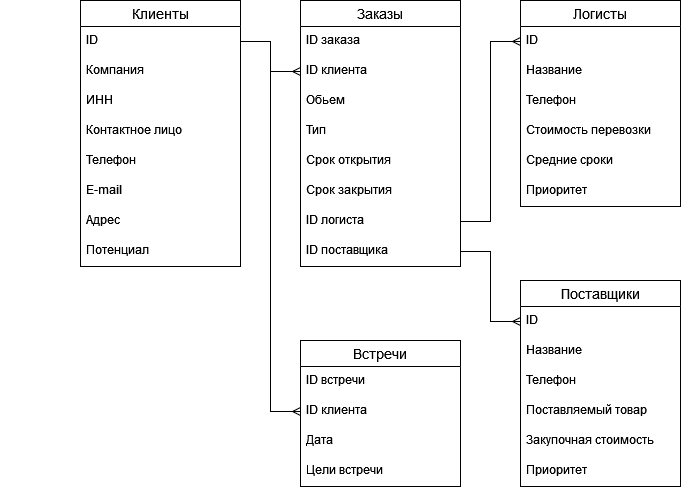

The diagram above was exported from draw.io. Its source (the exported page's mxGraphModel, read from the mxfile embedded in the PNG):
<mxGraphModel dx="1038" dy="556" grid="1" gridSize="10" guides="1" tooltips="1" connect="1" arrows="1" fold="1" page="1" pageScale="1" pageWidth="827" pageHeight="1169" math="0" shadow="0">
  <root>
    <mxCell id="0" />
    <mxCell id="1" parent="0" />
    <mxCell id="fOQKGYfAj3J2FechNDyn-60" value="" style="shape=partialRectangle;connectable=0;fillColor=none;top=0;left=0;bottom=0;right=0;editable=1;overflow=hidden;" vertex="1" parent="1">
      <mxGeometry x="40" y="190" width="30" height="30" as="geometry">
        <mxRectangle width="30" height="30" as="alternateBounds" />
      </mxGeometry>
    </mxCell>
    <mxCell id="fOQKGYfAj3J2FechNDyn-61" value="" style="shape=partialRectangle;connectable=0;fillColor=none;top=0;left=0;bottom=0;right=0;editable=1;overflow=hidden;" vertex="1" parent="1">
      <mxGeometry x="40" y="200" width="30" height="30" as="geometry">
        <mxRectangle width="30" height="30" as="alternateBounds" />
      </mxGeometry>
    </mxCell>
    <mxCell id="fOQKGYfAj3J2FechNDyn-62" value="" style="shape=partialRectangle;connectable=0;fillColor=none;top=0;left=0;bottom=0;right=0;editable=1;overflow=hidden;strokeColor=default;" vertex="1" parent="1">
      <mxGeometry x="40" y="310" width="30" height="30" as="geometry">
        <mxRectangle width="30" height="30" as="alternateBounds" />
      </mxGeometry>
    </mxCell>
    <mxCell id="fOQKGYfAj3J2FechNDyn-72" value="Клиенты" style="swimlane;fontStyle=0;childLayout=stackLayout;horizontal=1;startSize=26;horizontalStack=0;resizeParent=1;resizeParentMax=0;resizeLast=0;collapsible=1;marginBottom=0;align=center;fontSize=14;strokeColor=default;" vertex="1" parent="1">
      <mxGeometry x="120" y="40" width="160" height="266" as="geometry" />
    </mxCell>
    <mxCell id="fOQKGYfAj3J2FechNDyn-73" value="ID" style="text;strokeColor=none;fillColor=none;spacingLeft=4;spacingRight=4;overflow=hidden;rotatable=0;points=[[0,0.5],[1,0.5]];portConstraint=eastwest;fontSize=12;" vertex="1" parent="fOQKGYfAj3J2FechNDyn-72">
      <mxGeometry y="26" width="160" height="30" as="geometry" />
    </mxCell>
    <mxCell id="fOQKGYfAj3J2FechNDyn-74" value="Компания" style="text;strokeColor=none;fillColor=none;spacingLeft=4;spacingRight=4;overflow=hidden;rotatable=0;points=[[0,0.5],[1,0.5]];portConstraint=eastwest;fontSize=12;" vertex="1" parent="fOQKGYfAj3J2FechNDyn-72">
      <mxGeometry y="56" width="160" height="30" as="geometry" />
    </mxCell>
    <mxCell id="fOQKGYfAj3J2FechNDyn-75" value="ИНН" style="text;strokeColor=none;fillColor=none;spacingLeft=4;spacingRight=4;overflow=hidden;rotatable=0;points=[[0,0.5],[1,0.5]];portConstraint=eastwest;fontSize=12;" vertex="1" parent="fOQKGYfAj3J2FechNDyn-72">
      <mxGeometry y="86" width="160" height="30" as="geometry" />
    </mxCell>
    <mxCell id="fOQKGYfAj3J2FechNDyn-77" value="Контактное лицо" style="text;strokeColor=none;fillColor=none;spacingLeft=4;spacingRight=4;overflow=hidden;rotatable=0;points=[[0,0.5],[1,0.5]];portConstraint=eastwest;fontSize=12;" vertex="1" parent="fOQKGYfAj3J2FechNDyn-72">
      <mxGeometry y="116" width="160" height="30" as="geometry" />
    </mxCell>
    <mxCell id="fOQKGYfAj3J2FechNDyn-78" value="Телефон" style="text;strokeColor=none;fillColor=none;spacingLeft=4;spacingRight=4;overflow=hidden;rotatable=0;points=[[0,0.5],[1,0.5]];portConstraint=eastwest;fontSize=12;" vertex="1" parent="fOQKGYfAj3J2FechNDyn-72">
      <mxGeometry y="146" width="160" height="30" as="geometry" />
    </mxCell>
    <mxCell id="fOQKGYfAj3J2FechNDyn-79" value="E-mail" style="text;strokeColor=none;fillColor=none;spacingLeft=4;spacingRight=4;overflow=hidden;rotatable=0;points=[[0,0.5],[1,0.5]];portConstraint=eastwest;fontSize=12;" vertex="1" parent="fOQKGYfAj3J2FechNDyn-72">
      <mxGeometry y="176" width="160" height="30" as="geometry" />
    </mxCell>
    <mxCell id="fOQKGYfAj3J2FechNDyn-80" value="Адрес" style="text;strokeColor=none;fillColor=none;spacingLeft=4;spacingRight=4;overflow=hidden;rotatable=0;points=[[0,0.5],[1,0.5]];portConstraint=eastwest;fontSize=12;" vertex="1" parent="fOQKGYfAj3J2FechNDyn-72">
      <mxGeometry y="206" width="160" height="30" as="geometry" />
    </mxCell>
    <mxCell id="fOQKGYfAj3J2FechNDyn-81" value="Потенциал" style="text;strokeColor=none;fillColor=none;spacingLeft=4;spacingRight=4;overflow=hidden;rotatable=0;points=[[0,0.5],[1,0.5]];portConstraint=eastwest;fontSize=12;" vertex="1" parent="fOQKGYfAj3J2FechNDyn-72">
      <mxGeometry y="236" width="160" height="30" as="geometry" />
    </mxCell>
    <mxCell id="fOQKGYfAj3J2FechNDyn-82" value="Заказы" style="swimlane;fontStyle=0;childLayout=stackLayout;horizontal=1;startSize=26;horizontalStack=0;resizeParent=1;resizeParentMax=0;resizeLast=0;collapsible=1;marginBottom=0;align=center;fontSize=14;strokeColor=default;" vertex="1" parent="1">
      <mxGeometry x="340" y="40" width="160" height="266" as="geometry" />
    </mxCell>
    <mxCell id="fOQKGYfAj3J2FechNDyn-83" value="ID заказа" style="text;strokeColor=none;fillColor=none;spacingLeft=4;spacingRight=4;overflow=hidden;rotatable=0;points=[[0,0.5],[1,0.5]];portConstraint=eastwest;fontSize=12;" vertex="1" parent="fOQKGYfAj3J2FechNDyn-82">
      <mxGeometry y="26" width="160" height="30" as="geometry" />
    </mxCell>
    <mxCell id="fOQKGYfAj3J2FechNDyn-84" value="ID клиента" style="text;strokeColor=none;fillColor=none;spacingLeft=4;spacingRight=4;overflow=hidden;rotatable=0;points=[[0,0.5],[1,0.5]];portConstraint=eastwest;fontSize=12;" vertex="1" parent="fOQKGYfAj3J2FechNDyn-82">
      <mxGeometry y="56" width="160" height="30" as="geometry" />
    </mxCell>
    <mxCell id="fOQKGYfAj3J2FechNDyn-85" value="Обьем" style="text;strokeColor=none;fillColor=none;spacingLeft=4;spacingRight=4;overflow=hidden;rotatable=0;points=[[0,0.5],[1,0.5]];portConstraint=eastwest;fontSize=12;" vertex="1" parent="fOQKGYfAj3J2FechNDyn-82">
      <mxGeometry y="86" width="160" height="30" as="geometry" />
    </mxCell>
    <mxCell id="fOQKGYfAj3J2FechNDyn-86" value="Тип" style="text;strokeColor=none;fillColor=none;spacingLeft=4;spacingRight=4;overflow=hidden;rotatable=0;points=[[0,0.5],[1,0.5]];portConstraint=eastwest;fontSize=12;" vertex="1" parent="fOQKGYfAj3J2FechNDyn-82">
      <mxGeometry y="116" width="160" height="30" as="geometry" />
    </mxCell>
    <mxCell id="fOQKGYfAj3J2FechNDyn-87" value="Срок открытия" style="text;strokeColor=none;fillColor=none;spacingLeft=4;spacingRight=4;overflow=hidden;rotatable=0;points=[[0,0.5],[1,0.5]];portConstraint=eastwest;fontSize=12;" vertex="1" parent="fOQKGYfAj3J2FechNDyn-82">
      <mxGeometry y="146" width="160" height="30" as="geometry" />
    </mxCell>
    <mxCell id="fOQKGYfAj3J2FechNDyn-89" value="Срок закрытия" style="text;strokeColor=none;fillColor=none;spacingLeft=4;spacingRight=4;overflow=hidden;rotatable=0;points=[[0,0.5],[1,0.5]];portConstraint=eastwest;fontSize=12;" vertex="1" parent="fOQKGYfAj3J2FechNDyn-82">
      <mxGeometry y="176" width="160" height="30" as="geometry" />
    </mxCell>
    <mxCell id="fOQKGYfAj3J2FechNDyn-92" value="ID логиста" style="text;strokeColor=none;fillColor=none;spacingLeft=4;spacingRight=4;overflow=hidden;rotatable=0;points=[[0,0.5],[1,0.5]];portConstraint=eastwest;fontSize=12;" vertex="1" parent="fOQKGYfAj3J2FechNDyn-82">
      <mxGeometry y="206" width="160" height="30" as="geometry" />
    </mxCell>
    <mxCell id="fOQKGYfAj3J2FechNDyn-91" value="ID поставщика" style="text;strokeColor=none;fillColor=none;spacingLeft=4;spacingRight=4;overflow=hidden;rotatable=0;points=[[0,0.5],[1,0.5]];portConstraint=eastwest;fontSize=12;" vertex="1" parent="fOQKGYfAj3J2FechNDyn-82">
      <mxGeometry y="236" width="160" height="30" as="geometry" />
    </mxCell>
    <mxCell id="fOQKGYfAj3J2FechNDyn-95" value="" style="edgeStyle=entityRelationEdgeStyle;fontSize=12;html=1;endArrow=ERmany;rounded=0;exitX=1;exitY=0.5;exitDx=0;exitDy=0;entryX=0;entryY=0.5;entryDx=0;entryDy=0;" edge="1" parent="1" source="fOQKGYfAj3J2FechNDyn-73" target="fOQKGYfAj3J2FechNDyn-84">
      <mxGeometry width="100" height="100" relative="1" as="geometry">
        <mxPoint x="220" y="190" as="sourcePoint" />
        <mxPoint x="320" y="90" as="targetPoint" />
      </mxGeometry>
    </mxCell>
    <mxCell id="fOQKGYfAj3J2FechNDyn-96" value="Логисты" style="swimlane;fontStyle=0;childLayout=stackLayout;horizontal=1;startSize=26;horizontalStack=0;resizeParent=1;resizeParentMax=0;resizeLast=0;collapsible=1;marginBottom=0;align=center;fontSize=14;strokeColor=default;" vertex="1" parent="1">
      <mxGeometry x="560" y="40" width="160" height="206" as="geometry" />
    </mxCell>
    <mxCell id="fOQKGYfAj3J2FechNDyn-97" value="ID" style="text;strokeColor=none;fillColor=none;spacingLeft=4;spacingRight=4;overflow=hidden;rotatable=0;points=[[0,0.5],[1,0.5]];portConstraint=eastwest;fontSize=12;" vertex="1" parent="fOQKGYfAj3J2FechNDyn-96">
      <mxGeometry y="26" width="160" height="30" as="geometry" />
    </mxCell>
    <mxCell id="fOQKGYfAj3J2FechNDyn-98" value="Название" style="text;strokeColor=none;fillColor=none;spacingLeft=4;spacingRight=4;overflow=hidden;rotatable=0;points=[[0,0.5],[1,0.5]];portConstraint=eastwest;fontSize=12;" vertex="1" parent="fOQKGYfAj3J2FechNDyn-96">
      <mxGeometry y="56" width="160" height="30" as="geometry" />
    </mxCell>
    <mxCell id="fOQKGYfAj3J2FechNDyn-99" value="Телефон" style="text;strokeColor=none;fillColor=none;spacingLeft=4;spacingRight=4;overflow=hidden;rotatable=0;points=[[0,0.5],[1,0.5]];portConstraint=eastwest;fontSize=12;" vertex="1" parent="fOQKGYfAj3J2FechNDyn-96">
      <mxGeometry y="86" width="160" height="30" as="geometry" />
    </mxCell>
    <mxCell id="fOQKGYfAj3J2FechNDyn-109" value="Стоимость перевозки" style="text;strokeColor=none;fillColor=none;spacingLeft=4;spacingRight=4;overflow=hidden;rotatable=0;points=[[0,0.5],[1,0.5]];portConstraint=eastwest;fontSize=12;" vertex="1" parent="fOQKGYfAj3J2FechNDyn-96">
      <mxGeometry y="116" width="160" height="30" as="geometry" />
    </mxCell>
    <mxCell id="fOQKGYfAj3J2FechNDyn-110" value="Средние сроки" style="text;strokeColor=none;fillColor=none;spacingLeft=4;spacingRight=4;overflow=hidden;rotatable=0;points=[[0,0.5],[1,0.5]];portConstraint=eastwest;fontSize=12;" vertex="1" parent="fOQKGYfAj3J2FechNDyn-96">
      <mxGeometry y="146" width="160" height="30" as="geometry" />
    </mxCell>
    <mxCell id="fOQKGYfAj3J2FechNDyn-111" value="Приоритет" style="text;strokeColor=none;fillColor=none;spacingLeft=4;spacingRight=4;overflow=hidden;rotatable=0;points=[[0,0.5],[1,0.5]];portConstraint=eastwest;fontSize=12;" vertex="1" parent="fOQKGYfAj3J2FechNDyn-96">
      <mxGeometry y="176" width="160" height="30" as="geometry" />
    </mxCell>
    <mxCell id="fOQKGYfAj3J2FechNDyn-100" value="Поставщики" style="swimlane;fontStyle=0;childLayout=stackLayout;horizontal=1;startSize=26;horizontalStack=0;resizeParent=1;resizeParentMax=0;resizeLast=0;collapsible=1;marginBottom=0;align=center;fontSize=14;strokeColor=default;" vertex="1" parent="1">
      <mxGeometry x="560" y="320" width="160" height="206" as="geometry" />
    </mxCell>
    <mxCell id="fOQKGYfAj3J2FechNDyn-101" value="ID" style="text;strokeColor=none;fillColor=none;spacingLeft=4;spacingRight=4;overflow=hidden;rotatable=0;points=[[0,0.5],[1,0.5]];portConstraint=eastwest;fontSize=12;" vertex="1" parent="fOQKGYfAj3J2FechNDyn-100">
      <mxGeometry y="26" width="160" height="30" as="geometry" />
    </mxCell>
    <mxCell id="fOQKGYfAj3J2FechNDyn-102" value="Название" style="text;strokeColor=none;fillColor=none;spacingLeft=4;spacingRight=4;overflow=hidden;rotatable=0;points=[[0,0.5],[1,0.5]];portConstraint=eastwest;fontSize=12;" vertex="1" parent="fOQKGYfAj3J2FechNDyn-100">
      <mxGeometry y="56" width="160" height="30" as="geometry" />
    </mxCell>
    <mxCell id="fOQKGYfAj3J2FechNDyn-108" value="Телефон" style="text;strokeColor=none;fillColor=none;spacingLeft=4;spacingRight=4;overflow=hidden;rotatable=0;points=[[0,0.5],[1,0.5]];portConstraint=eastwest;fontSize=12;" vertex="1" parent="fOQKGYfAj3J2FechNDyn-100">
      <mxGeometry y="86" width="160" height="30" as="geometry" />
    </mxCell>
    <mxCell id="fOQKGYfAj3J2FechNDyn-103" value="Поставляемый товар" style="text;strokeColor=none;fillColor=none;spacingLeft=4;spacingRight=4;overflow=hidden;rotatable=0;points=[[0,0.5],[1,0.5]];portConstraint=eastwest;fontSize=12;" vertex="1" parent="fOQKGYfAj3J2FechNDyn-100">
      <mxGeometry y="116" width="160" height="30" as="geometry" />
    </mxCell>
    <mxCell id="fOQKGYfAj3J2FechNDyn-105" value="Закупочная стоимость" style="text;strokeColor=none;fillColor=none;spacingLeft=4;spacingRight=4;overflow=hidden;rotatable=0;points=[[0,0.5],[1,0.5]];portConstraint=eastwest;fontSize=12;" vertex="1" parent="fOQKGYfAj3J2FechNDyn-100">
      <mxGeometry y="146" width="160" height="30" as="geometry" />
    </mxCell>
    <mxCell id="fOQKGYfAj3J2FechNDyn-106" value="Приоритет" style="text;strokeColor=none;fillColor=none;spacingLeft=4;spacingRight=4;overflow=hidden;rotatable=0;points=[[0,0.5],[1,0.5]];portConstraint=eastwest;fontSize=12;" vertex="1" parent="fOQKGYfAj3J2FechNDyn-100">
      <mxGeometry y="176" width="160" height="30" as="geometry" />
    </mxCell>
    <mxCell id="fOQKGYfAj3J2FechNDyn-112" value="" style="edgeStyle=entityRelationEdgeStyle;fontSize=12;html=1;endArrow=ERmany;rounded=0;entryX=0;entryY=0.5;entryDx=0;entryDy=0;exitX=1;exitY=0.5;exitDx=0;exitDy=0;" edge="1" parent="1" source="fOQKGYfAj3J2FechNDyn-92" target="fOQKGYfAj3J2FechNDyn-97">
      <mxGeometry width="100" height="100" relative="1" as="geometry">
        <mxPoint x="540" y="265" as="sourcePoint" />
        <mxPoint x="590" y="120" as="targetPoint" />
      </mxGeometry>
    </mxCell>
    <mxCell id="fOQKGYfAj3J2FechNDyn-117" value="" style="edgeStyle=entityRelationEdgeStyle;fontSize=12;html=1;endArrow=ERmany;rounded=0;exitX=1;exitY=0.5;exitDx=0;exitDy=0;entryX=0;entryY=0.5;entryDx=0;entryDy=0;" edge="1" parent="1" source="fOQKGYfAj3J2FechNDyn-91" target="fOQKGYfAj3J2FechNDyn-101">
      <mxGeometry width="100" height="100" relative="1" as="geometry">
        <mxPoint x="540" y="400" as="sourcePoint" />
        <mxPoint x="640" y="300" as="targetPoint" />
      </mxGeometry>
    </mxCell>
    <mxCell id="fOQKGYfAj3J2FechNDyn-118" value="Встречи" style="swimlane;fontStyle=0;childLayout=stackLayout;horizontal=1;startSize=26;horizontalStack=0;resizeParent=1;resizeParentMax=0;resizeLast=0;collapsible=1;marginBottom=0;align=center;fontSize=14;strokeColor=default;" vertex="1" parent="1">
      <mxGeometry x="340" y="380" width="160" height="146" as="geometry" />
    </mxCell>
    <mxCell id="fOQKGYfAj3J2FechNDyn-119" value="ID встречи" style="text;strokeColor=none;fillColor=none;spacingLeft=4;spacingRight=4;overflow=hidden;rotatable=0;points=[[0,0.5],[1,0.5]];portConstraint=eastwest;fontSize=12;" vertex="1" parent="fOQKGYfAj3J2FechNDyn-118">
      <mxGeometry y="26" width="160" height="30" as="geometry" />
    </mxCell>
    <mxCell id="fOQKGYfAj3J2FechNDyn-120" value="ID клиента" style="text;strokeColor=none;fillColor=none;spacingLeft=4;spacingRight=4;overflow=hidden;rotatable=0;points=[[0,0.5],[1,0.5]];portConstraint=eastwest;fontSize=12;" vertex="1" parent="fOQKGYfAj3J2FechNDyn-118">
      <mxGeometry y="56" width="160" height="30" as="geometry" />
    </mxCell>
    <mxCell id="fOQKGYfAj3J2FechNDyn-121" value="Дата" style="text;strokeColor=none;fillColor=none;spacingLeft=4;spacingRight=4;overflow=hidden;rotatable=0;points=[[0,0.5],[1,0.5]];portConstraint=eastwest;fontSize=12;" vertex="1" parent="fOQKGYfAj3J2FechNDyn-118">
      <mxGeometry y="86" width="160" height="30" as="geometry" />
    </mxCell>
    <mxCell id="fOQKGYfAj3J2FechNDyn-122" value="Цели встречи&#10;" style="text;strokeColor=none;fillColor=none;spacingLeft=4;spacingRight=4;overflow=hidden;rotatable=0;points=[[0,0.5],[1,0.5]];portConstraint=eastwest;fontSize=12;" vertex="1" parent="fOQKGYfAj3J2FechNDyn-118">
      <mxGeometry y="116" width="160" height="30" as="geometry" />
    </mxCell>
    <mxCell id="fOQKGYfAj3J2FechNDyn-123" value="" style="edgeStyle=entityRelationEdgeStyle;fontSize=12;html=1;endArrow=ERmany;rounded=0;entryX=0;entryY=0.5;entryDx=0;entryDy=0;" edge="1" parent="1" source="fOQKGYfAj3J2FechNDyn-73" target="fOQKGYfAj3J2FechNDyn-120">
      <mxGeometry width="100" height="100" relative="1" as="geometry">
        <mxPoint x="29" y="430" as="sourcePoint" />
        <mxPoint x="129" y="330" as="targetPoint" />
      </mxGeometry>
    </mxCell>
  </root>
</mxGraphModel>